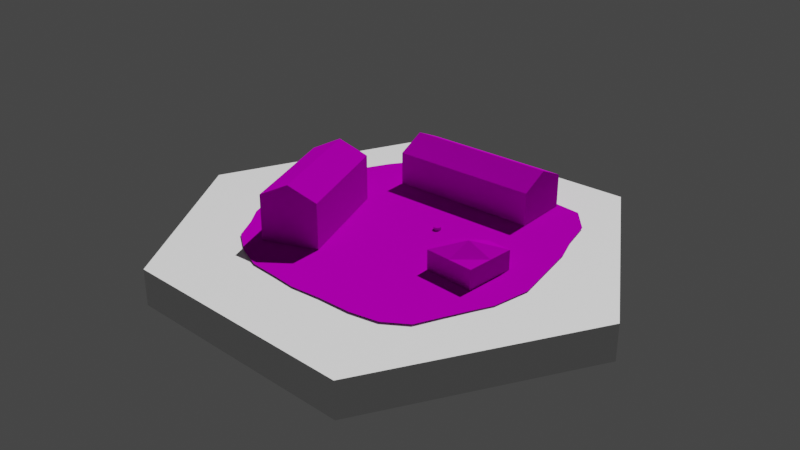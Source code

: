 # Source: Houses.blend  (saved by Blender 2.80.75; exported with 4.5.12 LTS)
import bpy
from mathutils import Matrix  # noqa: F401  (used for matrix-valued properties, if any)

bpy.ops.wm.read_factory_settings(use_empty=True)
scene = bpy.context.scene
scene.name = 'Scene'

# ---- collections
col_collection = bpy.data.collections.new('Collection'); scene.collection.children.link(col_collection)

# ---- images (referenced by path relative to the original .blend; pixels are not part of the script)
import os
ASSET_DIR = os.environ.get("B2B_ASSET_DIR", "")  # directory of the original .blend (textures are referenced by path, not embedded)
HERE = os.path.dirname(os.path.abspath(__file__))  # packed textures are extracted next to this script under _unpacked/

def load_image(name, relpath, width, height, colorspace="sRGB"):
    """Load a texture the original file referenced (path relative to the .blend, or extracted next to this script)."""
    p = next((c for c in (os.path.join(HERE, relpath), os.path.join(ASSET_DIR, relpath)) if relpath and os.path.exists(c)), "")
    if p:
        img = bpy.data.images.load(p, check_existing=True)
        img.name = name
    else:  # same state as the original file: an image datablock whose file is absent (Cycles renders it pink)
        img = bpy.data.images.new(name, width, height)
        img.source = "FILE"
        img.filepath = "//" + (relpath or name)
    img.colorspace_settings.name = colorspace
    return img
img_house_lvl_1 = load_image('House lvl 1', 'House lvl 1.png', 1024, 1024, 'sRGB')

# ---- materials (node trees are filled in below, after node groups)
mat_hexagon_tile_grass = bpy.data.materials.new('Hexagon tile grass')
mat_hexagon_tile_grass.use_transparent_shadow = False
mat_houses_lvl_1 = bpy.data.materials.new('Houses lvl 1')
mat_houses_lvl_1.alpha_threshold = 0.0
mat_houses_lvl_1.use_transparent_shadow = False
mat_houses_lvl_1.line_color = (0.0, 0.0, 0.0, 1.0)

# ---- material node trees
mat_hexagon_tile_grass.use_nodes = True; mat_hexagon_tile_grass.node_tree.nodes.clear()
_N = mat_hexagon_tile_grass.node_tree.nodes; _L = mat_hexagon_tile_grass.node_tree.links
n0 = _N.new('ShaderNodeOutputMaterial'); n0.name = 'Material Output'; n0.location = (300, 300)
n1 = _N.new('ShaderNodeBsdfPrincipled'); n1.name = 'Principled BSDF'; n1.location = (10, 300)
n1.distribution = 'GGX'
n1.subsurface_method = 'BURLEY'
n1.inputs[2].default_value = 0.4
n1.inputs[3].default_value = 1.45
n1.inputs[27].default_value = (0.0, 0.0, 0.0, 1.0)
n1.inputs[28].default_value = 1.0
n2 = _N.new('ShaderNodeNormalMap'); n2.name = 'Normal Map'; n2.location = (-300, -300)
n2.label = 'Normal/Map'
n2.inputs[0].default_value = 0.14
_L.new(n1.outputs[0], n0.inputs[0])
_L.new(n2.outputs[0], n1.inputs[5])
n0.is_active_output = True
mat_houses_lvl_1.use_nodes = True; mat_houses_lvl_1.node_tree.nodes.clear()
_N = mat_houses_lvl_1.node_tree.nodes; _L = mat_houses_lvl_1.node_tree.links
n0 = _N.new('ShaderNodeOutputMaterial'); n0.name = 'Material Output'; n0.location = (429, 349)
n1 = _N.new('ShaderNodeMixShader'); n1.name = 'Mix Shader'; n1.location = (162, 396)
n2 = _N.new('ShaderNodeBsdfDiffuse'); n2.name = 'Diffuse BSDF'; n2.location = (-46, 359)
n2.inputs[1].default_value = 0.7615
n3 = _N.new('ShaderNodeTexImage'); n3.name = 'Image Texture'; n3.location = (-376, 208)
n3.width = 238
n3.image = img_house_lvl_1
n4 = _N.new('ShaderNodeMath'); n4.name = 'Math'; n4.location = (135, 175)
n4.operation = 'MULTIPLY'
n4.inputs[1].default_value = 0.05
_L.new(n1.outputs[0], n0.inputs[0])
_L.new(n2.outputs[0], n1.inputs[2])
_L.new(n3.outputs[0], n2.inputs[0])
_L.new(n3.outputs[0], n4.inputs[0])
_L.new(n4.outputs[0], n0.inputs[2])
n0.is_active_output = True

# ---- world
world_world = bpy.data.worlds.new('World'); scene.world = world_world
world_world.use_nodes = True; world_world.node_tree.nodes.clear()
_N = world_world.node_tree.nodes; _L = world_world.node_tree.links
n0 = _N.new('ShaderNodeOutputWorld'); n0.name = 'World Output'; n0.location = (300, 300)
n1 = _N.new('ShaderNodeBackground'); n1.name = 'Background'; n1.location = (10, 300)
n1.inputs[0].default_value = (0.05088, 0.05088, 0.05088, 1.0)
_L.new(n1.outputs[0], n0.inputs[0])
n0.is_active_output = True
world_world.color = (0.05088, 0.05088, 0.05088)
world_world.use_sun_shadow = False
world_world.sun_shadow_jitter_overblur = 0.0

# ---- lights
light_sun = bpy.data.lights.new('Sun', 'SUN')
light_sun.transmission_factor = 0.0
light_sun.energy = 4.0
light_sun.shadow_soft_size = 0.125

# ---- meshes
me_icosphere_129 = bpy.data.meshes.new('Icosphere.129')
me_icosphere_129.from_pydata([(-3.289, 5.578, 0.9947), (3.205, 5.569, 1.011), (-6.272, -0.4753, 1.018), (3.052, -5.747, 0.9982), (6.45, -0.1561, 1.032), (-3.557, -5.321, 1.027), (6.451, -0.1569, 0.03242), (3.053, -5.748, -0.001826), (-3.556, -5.322, 0.02676), (-6.271, -0.4761, 0.01786), (3.206, 5.569, 0.01121), (-3.288, 5.577, -0.005301)], [], [(1, 0, 2, 5, 3, 4), (10, 6, 7, 8, 9, 11), (0, 1, 10, 11), (4, 3, 7, 6), (5, 2, 9, 8), (2, 0, 11, 9), (3, 5, 8, 7), (1, 4, 6, 10)])
me_icosphere_129.polygons.foreach_set('use_smooth', [True] * 8)
_k = set([(0, 1), (0, 2), (0, 11), (1, 4), (1, 10), (2, 5), (2, 9), (3, 4), (3, 5), (3, 7), (4, 6), (5, 8), (6, 7), (6, 10), (7, 8), (8, 9), (9, 11), (10, 11)])
me_icosphere_129.attributes.new('sharp_edge', 'BOOLEAN', 'EDGE').data.foreach_set('value', [ (min(e.vertices), max(e.vertices)) in _k for e in me_icosphere_129.edges])
_uv = me_icosphere_129.uv_layers.new(name='UVMap')
_uv.uv.foreach_set('vector', [0.5099, 0.4616, 0.5105, 0.1712, 0.7313, -0.009593, 0.994, 0.1435, 1.004, 0.4831, 0.7435, 0.6386, 0.000173, 0.1596, 0.2377, 0.009939, 0.4901, 0.1537, 0.4979, 0.4699, 0.241, 0.6269, 0.002639, 0.4696, 0.2441, 0.6508, 0.2441, 0.9378, 0.1999, 0.9378, 0.1999, 0.6507, 0.1995, 0.6507, 0.1995, 0.9399, 0.1553, 0.9402, 0.1553, 0.6509, 0.2444, 0.8963, 0.2444, 0.6507, 0.2886, 0.6507, 0.2886, 0.8962, 0.06586, 0.6507, 0.06586, 0.949, 0.02166, 0.9491, 0.02166, 0.6508, 0.1104, 0.6509, 0.1104, 0.9437, 0.06621, 0.9435, 0.06621, 0.6507, 0.1108, 0.9416, 0.1108, 0.6507, 0.155, 0.6508, 0.155, 0.9417])
me_icosphere_129.materials.append(mat_hexagon_tile_grass)
me_icosphere_129.use_remesh_preserve_volume = False
me_icosphere_129.use_remesh_preserve_attributes = False
me_icosphere_129.use_mirror_vertex_groups = False
me_icosphere_129.update()
me_icosphere_129.normals_split_custom_set([tuple(v) for v in zip(*[iter([-0.0005517, 0.0008052, 1.0, -0.0005517, 0.0008052, 1.0, -0.0005517, 0.0008052, 1.0, -0.0005517, 0.0008052, 1.0, -0.0005517, 0.0008052, 1.0, -0.0005517, 0.0008052, 1.0, 0.0005517, -0.0008052, -1.0, 0.0005517, -0.0008052, -1.0, 0.0005517, -0.0008052, -1.0, 0.0005517, -0.0008052, -1.0, 0.0005517, -0.0008052, -1.0, 0.0005517, -0.0008052, -1.0, 0.001301, 1.0, -0.000806, 0.001301, 1.0, -0.000806, 0.001301, 1.0, -0.000806, 0.001301, 1.0, -0.000806, 0.8545, -0.5194, 0.0008921, 0.8545, -0.5194, 0.0008921, 0.8545, -0.5194, 0.0008921, 0.8545, -0.5194, 0.0008921, -0.8724, -0.4888, -8.92e-05, -0.8724, -0.4888, -8.92e-05, -0.8724, -0.4888, -8.92e-05, -0.8724, -0.4888, -8.92e-05, -0.897, 0.4421, -0.0008537, -0.897, 0.4421, -0.0008537, -0.897, 0.4421, -0.0008537, -0.897, 0.4421, -0.0008537, -0.0643, -0.9979, 0.0007689, -0.0643, -0.9979, 0.0007689, -0.0643, -0.9979, 0.0007689, -0.0643, -0.9979, 0.0007689, 0.87, 0.4931, 8.39e-05, 0.87, 0.4931, 8.39e-05, 0.87, 0.4931, 8.39e-05, 0.87, 0.4931, 8.39e-05])] * 3)])
me_cube_001 = bpy.data.meshes.new('Cube.001')
me_cube_001.from_pydata([(-1.843, 2.331, -0.9188), (-1.843, 2.331, -0.003102), (-1.843, 3.861, -0.9188), (-1.843, 3.861, -0.003102), (2.235, 2.331, -0.9188), (2.235, 2.331, -0.003102), (2.235, 3.861, -0.9188), (2.235, 3.861, -0.003102), (1.725, -1.041, -0.9398), (1.725, -1.041, -0.382), (1.862, 0.3388, -0.9398), (1.862, 0.3388, -0.382), (3.105, -1.177, -0.9398), (3.105, -1.177, -0.382), (3.241, 0.2022, -0.9398), (3.241, 0.2022, -0.382), (-2.39, -2.51, -0.9407), (-2.39, -2.51, 0.3407), (-3.387, 0.4635, -0.9407), (-3.387, 0.4635, 0.3407), (-0.9441, -1.992, -0.9407), (-0.9441, -1.992, 0.3407), (-1.941, 0.9818, -0.9407), (-1.941, 0.9818, 0.3407), (-1.843, 3.096, -0.9188), (-1.843, 3.096, 0.3626), (2.235, 3.096, -0.9188), (2.235, 3.096, 0.3626), (-2.664, 0.7226, -0.9407), (-2.664, 0.7226, 0.7173), (-1.667, -2.251, -0.9407), (-1.667, -2.251, 0.7173), (2.551, 0.2705, -0.9398), (2.551, 0.2705, -0.382), (2.415, -1.109, -0.9398), (2.415, -1.109, -0.382), (1.793, -0.351, -0.9398), (1.793, -0.351, -0.382), (3.173, -0.4876, -0.9398), (3.173, -0.4876, -0.382), (2.483, -0.4193, -0.1299), (2.483, -0.4193, -0.9398), (0.6235, 0.8679, -0.93), (0.6235, 0.8679, -0.84), (0.643, 0.8659, -0.93), (0.643, 0.8659, -0.84), (0.6618, 0.8603, -0.93), (0.6618, 0.8603, -0.84), (0.679, 0.851, -0.93), (0.679, 0.851, -0.84), (0.6942, 0.8386, -0.93), (0.6942, 0.8386, -0.84), (0.7066, 0.8234, -0.93), (0.7066, 0.8234, -0.84), (0.7159, 0.8061, -0.93), (0.7159, 0.8061, -0.84), (0.7216, 0.7874, -0.93), (0.7216, 0.7874, -0.84), (0.7235, 0.7679, -0.93), (0.7235, 0.7679, -0.84), (0.7216, 0.7484, -0.93), (0.7216, 0.7484, -0.84), (0.7159, 0.7296, -0.93), (0.7159, 0.7296, -0.84), (0.7066, 0.7123, -0.93), (0.7066, 0.7123, -0.84), (0.6942, 0.6972, -0.93), (0.6942, 0.6972, -0.84), (0.679, 0.6847, -0.93), (0.679, 0.6847, -0.84), (0.6618, 0.6755, -0.93), (0.6618, 0.6755, -0.84), (0.643, 0.6698, -0.93), (0.643, 0.6698, -0.84), (0.6235, 0.6679, -0.93), (0.6235, 0.6679, -0.84), (0.604, 0.6698, -0.93), (0.604, 0.6698, -0.84), (0.5852, 0.6755, -0.93), (0.5852, 0.6755, -0.84), (0.5679, 0.6847, -0.93), (0.5679, 0.6847, -0.84), (0.5528, 0.6972, -0.93), (0.5528, 0.6972, -0.84), (0.5403, 0.7123, -0.93), (0.5403, 0.7123, -0.84), (0.5311, 0.7296, -0.93), (0.5311, 0.7296, -0.84), (0.5254, 0.7484, -0.93), (0.5254, 0.7484, -0.84), (0.5235, 0.7679, -0.93), (0.5235, 0.7679, -0.84), (0.5254, 0.7874, -0.93), (0.5254, 0.7874, -0.84), (0.5311, 0.8061, -0.93), (0.5311, 0.8061, -0.84), (0.5403, 0.8234, -0.93), (0.5403, 0.8234, -0.84), (0.5528, 0.8386, -0.93), (0.5528, 0.8386, -0.84), (0.5679, 0.851, -0.93), (0.5679, 0.851, -0.84), (0.5852, 0.8603, -0.93), (0.5852, 0.8603, -0.84), (0.604, 0.8659, -0.93), (0.604, 0.8659, -0.84), (-3.04, -2.634, -0.9308), (3.002, -3.156, -0.9308), (-2.982, 3.117, -0.9308), (3.427, 3.214, -0.9308), (-4.122, 0.3284, -0.9308), (-0.1932, -3.678, -0.9308), (4.141, -0.3284, -0.9308), (0.7535, 4.257, -0.9308), (0.0, 0.0, -0.9308), (-3.697, -1.472, -0.9308), (1.568, -3.658, -0.9308), (3.832, 1.665, -0.9308), (-1.375, 4.083, -0.9308), (-3.6, 1.858, -0.9308), (-1.665, -3.485, -0.9308), (3.697, -1.781, -0.9308), (2.129, 3.987, -0.9308), (0.0, 1.665, -0.9308), (0.0, -1.665, -0.9308), (-1.665, 0.0, -0.9308), (1.665, 0.0, -0.9308), (1.665, -1.665, -0.9308), (-1.665, -1.665, -0.9308), (-1.665, 1.665, -0.9308), (1.665, 1.665, -0.9308), (-3.369, -1.976, -0.9308), (2.362, -3.543, -0.9308), (3.6, 2.382, -0.9308), (-2.497, 3.755, -0.9308), (-3.987, 1.161, -0.9308), (-0.8711, -3.581, -0.9308), (3.929, -1.354, -0.9308), (1.605, 4.238, -0.9308), (0.0, 2.497, -0.9308), (0.0, -0.8325, -0.9308), (-2.497, 0.0, -0.9308), (0.8325, 0.0, -0.9308), (-3.968, -0.6393, -0.9308), (0.6393, -3.639, -0.9308), (3.987, 0.6586, -0.9308), (-0.3881, 4.006, -0.9308), (-3.33, 2.497, -0.9308), (-2.343, -3.175, -0.9308), (3.33, -2.497, -0.9308), (2.884, 3.89, -0.9308), (0.0, 0.8325, -0.9308), (0.0, -2.497, -0.9308), (-0.8325, 0.0, -0.9308), (2.497, 0.0, -0.9308), (1.665, -0.8325, -0.9308), (1.665, -2.497, -0.9308), (0.8325, -1.665, -0.9308), (2.497, -1.665, -0.9308), (-1.665, -0.8325, -0.9308), (-1.665, -2.497, -0.9308), (-2.497, -1.665, -0.9308), (-0.8325, -1.665, -0.9308), (-1.665, 2.497, -0.9308), (-1.665, 0.8325, -0.9308), (-2.497, 1.665, -0.9308), (-0.8325, 1.665, -0.9308), (1.665, 2.497, -0.9308), (1.665, 0.8325, -0.9308), (0.8325, 1.665, -0.9308), (2.497, 1.665, -0.9308), (2.497, 0.8325, -0.9308), (0.8325, 0.8325, -0.9308), (0.8325, 2.497, -0.9308), (-0.8325, 0.8325, -0.9308), (-2.497, 0.8325, -0.9308), (-2.497, 2.497, -0.9308), (-0.8325, -2.497, -0.9308), (-2.497, -2.497, -0.9308), (-2.497, -0.8325, -0.9308), (2.497, -2.497, -0.9308), (0.8325, -2.497, -0.9308), (0.8325, -0.8325, -0.9308), (2.497, -0.8325, -0.9308), (-0.8325, -0.8325, -0.9308), (-0.8325, 2.497, -0.9308), (2.497, 2.497, -0.9308)], [], [(24, 25, 3, 2), (2, 3, 7, 6), (26, 27, 5, 4), (4, 5, 1, 0), (24, 26, 4, 0), (27, 25, 1, 5), (36, 37, 11, 10), (32, 33, 15, 14), (38, 39, 13, 12), (34, 35, 9, 8), (41, 38, 12, 34), (40, 37, 9, 35), (16, 17, 19, 18), (28, 29, 23, 22), (22, 23, 21, 20), (30, 31, 17, 16), (28, 22, 20, 30), (29, 19, 17, 31), (7, 3, 25, 27), (2, 6, 26, 24), (6, 7, 27, 26), (0, 1, 25, 24), (23, 29, 31, 21), (18, 28, 30, 16), (20, 21, 31, 30), (18, 19, 29, 28), (39, 40, 35, 13), (36, 41, 34, 8), (12, 13, 35, 34), (10, 11, 33, 32), (10, 32, 41, 36), (15, 33, 40, 39), (33, 11, 37, 40), (32, 14, 38, 41), (14, 15, 39, 38), (8, 9, 37, 36), (42, 43, 45, 44), (44, 45, 47, 46), (46, 47, 49, 48), (48, 49, 51, 50), (50, 51, 53, 52), (52, 53, 55, 54), (54, 55, 57, 56), (56, 57, 59, 58), (58, 59, 61, 60), (60, 61, 63, 62), (62, 63, 65, 64), (64, 65, 67, 66), (66, 67, 69, 68), (68, 69, 71, 70), (70, 71, 73, 72), (72, 73, 75, 74), (74, 75, 77, 76), (76, 77, 79, 78), (78, 79, 81, 80), (80, 81, 83, 82), (82, 83, 85, 84), (84, 85, 87, 86), (86, 87, 89, 88), (88, 89, 91, 90), (90, 91, 93, 92), (92, 93, 95, 94), (94, 95, 97, 96), (96, 97, 99, 98), (98, 99, 101, 100), (100, 101, 103, 102), (45, 43, 105, 103, 101, 99, 97, 95, 93, 91, 89, 87, 85, 83, 81, 79, 77, 75, 73, 71, 69, 67, 65, 63, 61, 59, 57, 55, 53, 51, 49, 47), (102, 103, 105, 104), (104, 105, 43, 42), (42, 44, 46, 48, 50, 52, 54, 56, 58, 60, 62, 64, 66, 68, 70, 72, 74, 76, 78, 80, 82, 84, 86, 88, 90, 92, 94, 96, 98, 100, 102, 104), (186, 133, 109, 150), (185, 139, 113, 146), (184, 140, 114, 153), (183, 137, 112, 154), (182, 155, 126, 142), (181, 156, 127, 157), (180, 149, 121, 158), (179, 159, 125, 141), (178, 160, 128, 161), (177, 152, 124, 162), (176, 163, 118, 134), (175, 164, 129, 165), (174, 151, 123, 166), (173, 167, 122, 138), (172, 168, 130, 169), (171, 145, 117, 170), (168, 171, 170, 130), (126, 154, 171, 168), (154, 112, 145, 171), (151, 172, 169, 123), (114, 142, 172, 151), (142, 126, 168, 172), (139, 173, 138, 113), (123, 169, 173, 139), (169, 130, 167, 173), (164, 174, 166, 129), (125, 153, 174, 164), (153, 114, 151, 174), (135, 175, 165, 119), (110, 141, 175, 135), (141, 125, 164, 175), (147, 176, 134, 108), (119, 165, 176, 147), (165, 129, 163, 176), (160, 177, 162, 128), (120, 136, 177, 160), (136, 111, 152, 177), (131, 178, 161, 115), (106, 148, 178, 131), (148, 120, 160, 178), (143, 179, 141, 110), (115, 161, 179, 143), (161, 128, 159, 179), (156, 180, 158, 127), (116, 132, 180, 156), (132, 107, 149, 180), (152, 181, 157, 124), (111, 144, 181, 152), (144, 116, 156, 181), (140, 182, 142, 114), (124, 157, 182, 140), (157, 127, 155, 182), (155, 183, 154, 126), (127, 158, 183, 155), (158, 121, 137, 183), (159, 184, 153, 125), (128, 162, 184, 159), (162, 124, 140, 184), (163, 185, 146, 118), (129, 166, 185, 163), (166, 123, 139, 185), (167, 186, 150, 122), (130, 170, 186, 167), (170, 117, 133, 186)])
_uv = me_cube_001.uv_layers.new(name='UVMap')
_uv.uv.foreach_set('vector', [0.741, 0.8375, 0.6383, 0.8375, 0.6676, 0.7763, 0.741, 0.7763, 0.741, 0.7763, 0.6676, 0.7763, 0.6676, 0.4496, 0.741, 0.4496, 0.741, 0.3883, 0.6383, 0.3883, 0.6676, 0.327, 0.741, 0.327, 0.741, 0.327, 0.6676, 0.327, 0.6676, 0.0002889, 0.741, 0.000289, 0.327, 0.7178, 0.0002889, 0.7178, 0.0002889, 0.6565, 0.327, 0.6565, 0.9318, 0.327, 0.9318, 0.000289, 0.9997, 0.0002889, 0.9997, 0.327, 0.9337, 0.5612, 0.8692, 0.5612, 0.8692, 0.481, 0.9337, 0.481, 0.9337, 0.4009, 0.8692, 0.4009, 0.8692, 0.3208, 0.9337, 0.3208, 0.9337, 0.2407, 0.8692, 0.2407, 0.8692, 0.1605, 0.9337, 0.1605, 0.9337, 0.08042, 0.8692, 0.08042, 0.8692, 0.0002889, 0.9337, 0.0002889, 0.8217, 0.7939, 0.8217, 0.7138, 0.9019, 0.7138, 0.9019, 0.7939, 0.04313, 0.8663, -0.0006688, 0.8194, 0.04012, 0.7816, 0.08725, 0.8214, 0.5789, 0.6565, 0.5789, 0.7592, 0.3276, 0.7592, 0.3276, 0.6565, 0.8031, 0.3552, 0.8046, 0.4579, 0.7431, 0.4588, 0.7416, 0.3561, 0.5789, 0.7598, 0.5789, 0.8624, 0.3276, 0.8624, 0.3276, 0.7598, 0.8046, 0.1039, 0.8031, 0.001195, 0.8646, 0.0002889, 0.8661, 0.103, 0.8031, 0.3552, 0.7416, 0.3561, 0.7431, 0.1048, 0.8046, 0.1039, 0.8031, 0.4606, 0.8646, 0.4619, 0.8646, 0.7132, 0.8031, 0.7119, 0.9318, 0.6543, 0.9318, 0.3276, 0.9997, 0.3276, 0.9997, 0.6543, 0.327, 0.7791, 0.0002889, 0.7791, 0.0002889, 0.7178, 0.327, 0.7178, 0.741, 0.4496, 0.6676, 0.4496, 0.6383, 0.3883, 0.741, 0.3883, 0.741, 0.8988, 0.6676, 0.8988, 0.6383, 0.8375, 0.741, 0.8375, 0.7416, 0.4593, 0.8031, 0.4606, 0.8031, 0.7119, 0.7416, 0.7107, 0.8646, 0.3543, 0.8031, 0.3552, 0.8046, 0.1039, 0.8661, 0.103, 0.7431, 0.1048, 0.7416, 0.0021, 0.8031, 0.001195, 0.8046, 0.1039, 0.8646, 0.3543, 0.8661, 0.4569, 0.8046, 0.4579, 0.8031, 0.3552, 0.259, 0.8248, 0.2125, 0.866, 0.174, 0.8214, 0.2116, 0.7823, 0.8217, 0.874, 0.8217, 0.7939, 0.9019, 0.7939, 0.9019, 0.874, 0.9337, 0.1605, 0.8692, 0.1605, 0.8692, 0.08042, 0.9337, 0.08042, 0.9337, 0.481, 0.8692, 0.481, 0.8692, 0.4009, 0.9337, 0.4009, 0.7416, 0.874, 0.7416, 0.7939, 0.8217, 0.7939, 0.8217, 0.874, 0.1281, 0.7806, 0.173, 0.8202, 0.1304, 0.8648, 0.08658, 0.8192, 0.3284, 0.9032, 0.3726, 0.865, 0.4147, 0.9083, 0.3706, 0.9501, 0.7416, 0.7939, 0.7416, 0.7138, 0.8217, 0.7138, 0.8217, 0.7939, 0.9337, 0.3208, 0.8692, 0.3208, 0.8692, 0.2407, 0.9337, 0.2407, 0.9337, 0.6413, 0.8692, 0.6413, 0.8692, 0.5612, 0.9337, 0.5612, 0.987, 0.8454, 0.96, 0.8454, 0.96, 0.8396, 0.987, 0.8396, 0.987, 0.8396, 0.96, 0.8396, 0.96, 0.8337, 0.987, 0.8337, 0.987, 0.8337, 0.96, 0.8337, 0.96, 0.8278, 0.987, 0.8278, 0.987, 0.8278, 0.96, 0.8278, 0.96, 0.8219, 0.987, 0.8219, 0.987, 0.8219, 0.96, 0.8219, 0.96, 0.816, 0.987, 0.816, 0.987, 0.816, 0.96, 0.816, 0.96, 0.8101, 0.987, 0.8101, 0.987, 0.8101, 0.96, 0.8101, 0.96, 0.8043, 0.987, 0.8043, 0.987, 0.9925, 0.96, 0.9925, 0.96, 0.9867, 0.987, 0.9867, 0.987, 0.9867, 0.96, 0.9867, 0.96, 0.9808, 0.987, 0.9808, 0.987, 0.9808, 0.96, 0.9808, 0.96, 0.9749, 0.987, 0.9749, 0.987, 0.9749, 0.96, 0.9749, 0.96, 0.969, 0.987, 0.969, 0.987, 0.969, 0.96, 0.969, 0.96, 0.9631, 0.987, 0.9631, 0.987, 0.9631, 0.96, 0.9631, 0.96, 0.9572, 0.987, 0.9572, 0.987, 0.9572, 0.96, 0.9572, 0.96, 0.9514, 0.987, 0.9514, 0.987, 0.9514, 0.96, 0.9514, 0.96, 0.9455, 0.987, 0.9455, 0.987, 0.9455, 0.96, 0.9455, 0.96, 0.9396, 0.987, 0.9396, 0.987, 0.9396, 0.96, 0.9396, 0.96, 0.9337, 0.987, 0.9337, 0.987, 0.9337, 0.96, 0.9337, 0.96, 0.9278, 0.987, 0.9278, 0.987, 0.9278, 0.96, 0.9278, 0.96, 0.9219, 0.987, 0.9219, 0.987, 0.9219, 0.96, 0.9219, 0.96, 0.9161, 0.987, 0.9161, 0.987, 0.9161, 0.96, 0.9161, 0.96, 0.9102, 0.987, 0.9102, 0.987, 0.9102, 0.96, 0.9102, 0.96, 0.9043, 0.987, 0.9043, 0.987, 0.9043, 0.96, 0.9043, 0.96, 0.8984, 0.987, 0.8984, 0.987, 0.8984, 0.96, 0.8984, 0.96, 0.8925, 0.987, 0.8925, 0.987, 0.8925, 0.96, 0.8925, 0.96, 0.8866, 0.987, 0.8866, 0.987, 0.8866, 0.96, 0.8866, 0.96, 0.8807, 0.987, 0.8807, 0.987, 0.8807, 0.96, 0.8807, 0.96, 0.8749, 0.987, 0.8749, 0.987, 0.8749, 0.96, 0.8749, 0.96, 0.869, 0.987, 0.869, 0.987, 0.869, 0.96, 0.869, 0.96, 0.8631, 0.987, 0.8631, 0.987, 0.8631, 0.96, 0.8631, 0.96, 0.8572, 0.987, 0.8572, 0.9036, 0.9485, 0.9069, 0.9436, 0.9111, 0.9395, 0.916, 0.9362, 0.9214, 0.934, 0.9272, 0.9328, 0.933, 0.9328, 0.9388, 0.934, 0.9442, 0.9362, 0.9491, 0.9395, 0.9533, 0.9436, 0.9566, 0.9485, 0.9588, 0.954, 0.96, 0.9597, 0.96, 0.9656, 0.9588, 0.9714, 0.9566, 0.9768, 0.9533, 0.9817, 0.9491, 0.9859, 0.9442, 0.9891, 0.9388, 0.9914, 0.933, 0.9925, 0.9272, 0.9925, 0.9214, 0.9914, 0.916, 0.9891, 0.9111, 0.9859, 0.9069, 0.9817, 0.9036, 0.9768, 0.9014, 0.9714, 0.9002, 0.9656, 0.9002, 0.9597, 0.9014, 0.954, 0.987, 0.8572, 0.96, 0.8572, 0.96, 0.8513, 0.987, 0.8513, 0.987, 0.8513, 0.96, 0.8513, 0.96, 0.8454, 0.987, 0.8454, 0.9069, 0.8839, 0.9111, 0.8797, 0.916, 0.8764, 0.9214, 0.8742, 0.9272, 0.873, 0.933, 0.873, 0.9388, 0.8742, 0.9442, 0.8764, 0.9491, 0.8797, 0.9533, 0.8839, 0.9566, 0.8887, 0.9588, 0.8942, 0.96, 0.9, 0.96, 0.9058, 0.9588, 0.9116, 0.9566, 0.917, 0.9533, 0.9219, 0.9491, 0.9261, 0.9442, 0.9294, 0.9388, 0.9316, 0.933, 0.9328, 0.9272, 0.9328, 0.9214, 0.9316, 0.916, 0.9294, 0.9111, 0.9261, 0.9069, 0.9219, 0.9036, 0.917, 0.9014, 0.9116, 0.9002, 0.9058, 0.9002, 0.9, 0.9014, 0.8942, 0.9036, 0.8887, 0.4858, 0.1131, 0.4694, 0.02581, 0.537, 0.03427, 0.5946, 0.0732, 0.5076, 0.3791, 0.5021, 0.3126, 0.6378, 0.2409, 0.6252, 0.3337, 0.2416, 0.4008, 0.2362, 0.3343, 0.3027, 0.3289, 0.3081, 0.3954, 0.2199, 0.1349, 0.1689, 0.02395, 0.2494, 0.0002889, 0.2864, 0.1294, 0.2308, 0.2678, 0.2253, 0.2013, 0.2918, 0.1959, 0.2973, 0.2624, 0.0978, 0.2787, 0.09237, 0.2122, 0.1589, 0.2068, 0.1643, 0.2733, 0.08694, 0.1457, 0.08151, 0.07924, 0.1363, 0.04525, 0.1534, 0.1403, 0.2525, 0.5338, 0.2471, 0.4673, 0.3135, 0.4619, 0.319, 0.5283, 0.1195, 0.5446, 0.1141, 0.4781, 0.1806, 0.4727, 0.186, 0.5392, 0.1087, 0.4117, 0.1032, 0.3452, 0.1697, 0.3397, 0.1751, 0.4062, 0.5184, 0.512, 0.513, 0.4456, 0.6378, 0.4121, 0.6189, 0.5038, 0.3855, 0.5229, 0.38, 0.4564, 0.4465, 0.451, 0.4519, 0.5175, 0.3746, 0.3899, 0.3692, 0.3235, 0.4357, 0.318, 0.4411, 0.3845, 0.4967, 0.2461, 0.4913, 0.1796, 0.6072, 0.1329, 0.6307, 0.173, 0.3637, 0.257, 0.3583, 0.1905, 0.4248, 0.1851, 0.4302, 0.2515, 0.3529, 0.124, 0.3293, 0.006193, 0.4107, 0.01197, 0.4194, 0.1186, 0.3583, 0.1905, 0.3529, 0.124, 0.4194, 0.1186, 0.4248, 0.1851, 0.2918, 0.1959, 0.2864, 0.1294, 0.3529, 0.124, 0.3583, 0.1905, 0.2864, 0.1294, 0.2494, 0.0002889, 0.3293, 0.006193, 0.3529, 0.124, 0.3692, 0.3235, 0.3637, 0.257, 0.4302, 0.2515, 0.4357, 0.318, 0.3027, 0.3289, 0.2973, 0.2624, 0.3637, 0.257, 0.3692, 0.3235, 0.2973, 0.2624, 0.2918, 0.1959, 0.3583, 0.1905, 0.3637, 0.257, 0.5021, 0.3126, 0.4967, 0.2461, 0.6307, 0.173, 0.6378, 0.2409, 0.4357, 0.318, 0.4302, 0.2515, 0.4967, 0.2461, 0.5021, 0.3126, 0.4302, 0.2515, 0.4248, 0.1851, 0.4913, 0.1796, 0.4967, 0.2461, 0.38, 0.4564, 0.3746, 0.3899, 0.4411, 0.3845, 0.4465, 0.451, 0.3135, 0.4619, 0.3081, 0.3954, 0.3746, 0.3899, 0.38, 0.4564, 0.3081, 0.3954, 0.3027, 0.3289, 0.3692, 0.3235, 0.3746, 0.3899, 0.4214, 0.6397, 0.3855, 0.5229, 0.4519, 0.5175, 0.4746, 0.6043, 0.3558, 0.6559, 0.319, 0.5283, 0.3855, 0.5229, 0.4214, 0.6397, 0.319, 0.5283, 0.3135, 0.4619, 0.38, 0.4564, 0.3855, 0.5229, 0.5239, 0.5785, 0.5184, 0.512, 0.6189, 0.5038, 0.5711, 0.5467, 0.4746, 0.6043, 0.4519, 0.5175, 0.5184, 0.512, 0.5239, 0.5785, 0.4519, 0.5175, 0.4465, 0.451, 0.513, 0.4456, 0.5184, 0.512, 0.1141, 0.4781, 0.1087, 0.4117, 0.1751, 0.4062, 0.1806, 0.4727, 0.03527, 0.4846, 0.02237, 0.4218, 0.1087, 0.4117, 0.1141, 0.4781, 0.02237, 0.4218, 0.01024, 0.3683, 0.1032, 0.3452, 0.1087, 0.4117, 0.1669, 0.6108, 0.1195, 0.5446, 0.186, 0.5392, 0.2093, 0.6337, 0.1121, 0.5889, 0.06438, 0.5367, 0.1195, 0.5446, 0.1669, 0.6108, 0.06438, 0.5367, 0.03527, 0.4846, 0.1141, 0.4781, 0.1195, 0.5446, 0.2775, 0.6499, 0.2525, 0.5338, 0.319, 0.5283, 0.3558, 0.6559, 0.2093, 0.6337, 0.186, 0.5392, 0.2525, 0.5338, 0.2775, 0.6499, 0.186, 0.5392, 0.1806, 0.4727, 0.2471, 0.4673, 0.2525, 0.5338, 0.09237, 0.2122, 0.08694, 0.1457, 0.1534, 0.1403, 0.1589, 0.2068, 0.0002889, 0.2275, 0.004368, 0.1633, 0.08694, 0.1457, 0.09237, 0.2122, 0.004368, 0.1633, 0.03105, 0.1098, 0.08151, 0.07924, 0.08694, 0.1457, 0.1032, 0.3452, 0.0978, 0.2787, 0.1643, 0.2733, 0.1697, 0.3397, 0.01024, 0.3683, 0.007893, 0.3016, 0.0978, 0.2787, 0.1032, 0.3452, 0.007893, 0.3016, 0.0002889, 0.2275, 0.09237, 0.2122, 0.0978, 0.2787, 0.2362, 0.3343, 0.2308, 0.2678, 0.2973, 0.2624, 0.3027, 0.3289, 0.1697, 0.3397, 0.1643, 0.2733, 0.2308, 0.2678, 0.2362, 0.3343, 0.1643, 0.2733, 0.1589, 0.2068, 0.2253, 0.2013, 0.2308, 0.2678, 0.2253, 0.2013, 0.2199, 0.1349, 0.2864, 0.1294, 0.2918, 0.1959, 0.1589, 0.2068, 0.1534, 0.1403, 0.2199, 0.1349, 0.2253, 0.2013, 0.1534, 0.1403, 0.1363, 0.04525, 0.1689, 0.02395, 0.2199, 0.1349, 0.2471, 0.4673, 0.2416, 0.4008, 0.3081, 0.3954, 0.3135, 0.4619, 0.1806, 0.4727, 0.1751, 0.4062, 0.2416, 0.4008, 0.2471, 0.4673, 0.1751, 0.4062, 0.1697, 0.3397, 0.2362, 0.3343, 0.2416, 0.4008, 0.513, 0.4456, 0.5076, 0.3791, 0.6252, 0.3337, 0.6378, 0.4121, 0.4465, 0.451, 0.4411, 0.3845, 0.5076, 0.3791, 0.513, 0.4456, 0.4411, 0.3845, 0.4357, 0.318, 0.5021, 0.3126, 0.5076, 0.3791, 0.4913, 0.1796, 0.4858, 0.1131, 0.5946, 0.0732, 0.6072, 0.1329, 0.4248, 0.1851, 0.4194, 0.1186, 0.4858, 0.1131, 0.4913, 0.1796, 0.4194, 0.1186, 0.4107, 0.01197, 0.4694, 0.02581, 0.4858, 0.1131])
me_cube_001.materials.append(mat_houses_lvl_1)
me_cube_001.use_remesh_preserve_volume = False
me_cube_001.use_remesh_preserve_attributes = False
me_cube_001.use_mirror_vertex_groups = False
me_cube_001.update()

# ---- objects
ob_hex_gono = bpy.data.objects.new('Hexágono', me_icosphere_129)
ob_house_lvl_1 = bpy.data.objects.new('House lvl 1', me_cube_001)
ob_sun = bpy.data.objects.new('Sun', light_sun)

# ---- transforms, parenting, visibility, modifiers, constraints
ob_hex_gono.location = (0.0, 0.0, -1.0)
ob_hex_gono.color = (0.8, 0.8, 0.8, 1.0)
ob_hex_gono.hide_select = True
ob_hex_gono.lineart.crease_threshold = 0.0
ob_house_lvl_1.location = (0.0, 0.0, 1.0)
ob_house_lvl_1.lineart.crease_threshold = 0.0
ob_sun.location = (0.09615, -2.384e-06, 17.55)
ob_sun.rotation_euler = (-0.6094, 2.662e-06, 6.08e-07)
ob_sun.lineart.crease_threshold = 0.0

# ---- collection membership
col_collection.objects.link(ob_hex_gono)
col_collection.objects.link(ob_house_lvl_1)
col_collection.objects.link(ob_sun)

# ---- scene / render settings (as saved in the file)
scene.frame_start = 1; scene.frame_end = 250; scene.frame_set(1)
scene.render.engine = 'BLENDER_EEVEE_NEXT'
scene.cycles.use_denoising = False
scene.cycles.samples = 128
scene.cycles.sampling_pattern = 'TABULATED_SOBOL'
scene.cycles.use_adaptive_sampling = False
scene.cycles.use_light_tree = False
scene.view_settings.view_transform = 'Filmic'
bpy.context.view_layer.update()

# ---- added for rendering (the .blend has no active camera): camera
cam_auto = bpy.data.cameras.new('AutoCamera')
cam_auto.lens = 50.0
cam_auto.sensor_width = 36.0
cam_auto.clip_end = 1000.0
ob_auto_camera = bpy.data.objects.new('AutoCamera', cam_auto)
scene.collection.objects.link(ob_auto_camera)
ob_auto_camera.location = (16.0493, -19.2368, 13.1239)
ob_auto_camera.rotation_euler = (1.09748, -7.21219e-08, 0.694738)
scene.camera = ob_auto_camera
bpy.context.view_layer.update()
